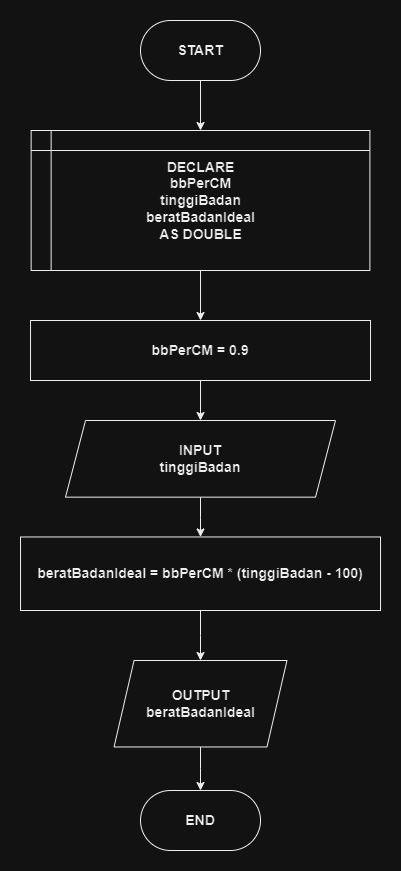

The diagram above was exported from draw.io. Its source (the exported page's mxGraphModel, read from the mxfile embedded in the PNG):
<mxGraphModel dx="2228" dy="2250" grid="1" gridSize="10" guides="1" tooltips="1" connect="1" arrows="1" fold="1" page="1" pageScale="1" pageWidth="850" pageHeight="1100" math="0" shadow="0">
  <root>
    <mxCell id="0" />
    <mxCell id="1" parent="0" />
    <mxCell id="2" value="" style="edgeStyle=orthogonalEdgeStyle;rounded=0;orthogonalLoop=1;jettySize=auto;html=1;" edge="1" source="3" target="12" parent="1">
      <mxGeometry relative="1" as="geometry" />
    </mxCell>
    <mxCell id="3" value="DECLARE&lt;br&gt;bbPerCM&lt;br&gt;tinggiBadan&lt;br&gt;beratBadanIdeal&lt;br&gt;AS DOUBLE" style="shape=internalStorage;whiteSpace=wrap;html=1;backgroundOutline=1;align=center;fontSize=14;fontStyle=1" vertex="1" parent="1">
      <mxGeometry x="230.64" y="90" width="338.75" height="140" as="geometry" />
    </mxCell>
    <mxCell id="4" value="" style="edgeStyle=orthogonalEdgeStyle;rounded=0;orthogonalLoop=1;jettySize=auto;html=1;fontSize=14;fontStyle=1" edge="1" source="5" target="3" parent="1">
      <mxGeometry relative="1" as="geometry" />
    </mxCell>
    <mxCell id="5" value="START" style="rounded=1;whiteSpace=wrap;html=1;arcSize=50;fontSize=14;fontStyle=1" vertex="1" parent="1">
      <mxGeometry x="340.01" y="-20" width="120" height="60" as="geometry" />
    </mxCell>
    <mxCell id="6" value="" style="edgeStyle=orthogonalEdgeStyle;rounded=0;orthogonalLoop=1;jettySize=auto;html=1;" edge="1" source="7" target="10" parent="1">
      <mxGeometry relative="1" as="geometry" />
    </mxCell>
    <mxCell id="7" value="INPUT&lt;br&gt;tinggiBadan" style="shape=parallelogram;perimeter=parallelogramPerimeter;whiteSpace=wrap;html=1;fixedSize=1;fontSize=14;fontStyle=1" vertex="1" parent="1">
      <mxGeometry x="265.01" y="380" width="270" height="76.66" as="geometry" />
    </mxCell>
    <mxCell id="8" value="END" style="rounded=1;whiteSpace=wrap;html=1;arcSize=50;fontSize=14;fontStyle=1" vertex="1" parent="1">
      <mxGeometry x="340.02" y="750" width="120" height="60" as="geometry" />
    </mxCell>
    <mxCell id="9" value="" style="edgeStyle=orthogonalEdgeStyle;rounded=0;orthogonalLoop=1;jettySize=auto;html=1;" edge="1" source="10" target="14" parent="1">
      <mxGeometry relative="1" as="geometry" />
    </mxCell>
    <mxCell id="10" value="beratBadanIdeal = bbPerCM * (tinggiBadan - 100)" style="whiteSpace=wrap;html=1;fontSize=14;fontStyle=1" vertex="1" parent="1">
      <mxGeometry x="220.02" y="496.47" width="360" height="73.53" as="geometry" />
    </mxCell>
    <mxCell id="11" value="" style="edgeStyle=orthogonalEdgeStyle;rounded=0;orthogonalLoop=1;jettySize=auto;html=1;" edge="1" source="12" target="7" parent="1">
      <mxGeometry relative="1" as="geometry" />
    </mxCell>
    <mxCell id="12" value="bbPerCM = 0.9" style="whiteSpace=wrap;html=1;fontSize=14;fontStyle=1;" vertex="1" parent="1">
      <mxGeometry x="230.01999999999998" y="280" width="339.99" height="60" as="geometry" />
    </mxCell>
    <mxCell id="13" value="" style="edgeStyle=orthogonalEdgeStyle;rounded=0;orthogonalLoop=1;jettySize=auto;html=1;" edge="1" source="14" target="8" parent="1">
      <mxGeometry relative="1" as="geometry" />
    </mxCell>
    <mxCell id="14" value="OUTPUT&lt;br&gt;beratBadanIdeal" style="shape=parallelogram;perimeter=parallelogramPerimeter;whiteSpace=wrap;html=1;fixedSize=1;fontSize=14;fontStyle=1;" vertex="1" parent="1">
      <mxGeometry x="313.54" y="620" width="172.94" height="86.47" as="geometry" />
    </mxCell>
  </root>
</mxGraphModel>